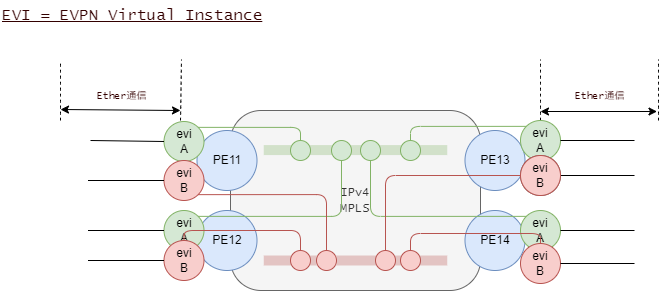

The diagram above was exported from draw.io. Its source (the exported page's mxGraphModel, read from the mxfile embedded in the PNG):
<mxGraphModel dx="848" dy="792" grid="1" gridSize="10" guides="1" tooltips="1" connect="1" arrows="1" fold="1" page="1" pageScale="1" pageWidth="1169" pageHeight="1654" math="0" shadow="0">
  <root>
    <mxCell id="0" />
    <mxCell id="1" parent="0" />
    <mxCell id="78" value="" style="endArrow=none;dashed=1;html=1;fontFamily=Lucida Console;fontSize=10;fontColor=#FF0000;curved=1;" parent="1" edge="1">
      <mxGeometry width="50" height="50" relative="1" as="geometry">
        <mxPoint x="678" y="130" as="sourcePoint" />
        <mxPoint x="677.9999999999998" y="68.99999999999989" as="targetPoint" />
      </mxGeometry>
    </mxCell>
    <mxCell id="93" value="&lt;span style=&quot;font-family: &amp;quot;Lucida Console&amp;quot;;&quot;&gt;IPv4&lt;/span&gt;&lt;br style=&quot;border-color: var(--border-color); font-family: &amp;quot;Lucida Console&amp;quot;;&quot;&gt;&lt;span style=&quot;font-family: &amp;quot;Lucida Console&amp;quot;;&quot;&gt;MPLS&lt;/span&gt;" style="rounded=1;whiteSpace=wrap;html=1;arcSize=17;fillColor=#f5f5f5;fontColor=#333333;strokeColor=#666666;" parent="1" vertex="1">
      <mxGeometry x="250" y="120" width="250" height="180" as="geometry" />
    </mxCell>
    <mxCell id="73" value="PE13" style="ellipse;whiteSpace=wrap;html=1;fillColor=#dae8fc;strokeColor=#6c8ebf;" parent="1" vertex="1">
      <mxGeometry x="484.5" y="140" width="60" height="60" as="geometry" />
    </mxCell>
    <mxCell id="74" value="PE11" style="ellipse;whiteSpace=wrap;html=1;fillColor=#dae8fc;strokeColor=#6c8ebf;" parent="1" vertex="1">
      <mxGeometry x="216.5" y="140" width="60" height="60" as="geometry" />
    </mxCell>
    <mxCell id="77" value="" style="endArrow=none;dashed=1;html=1;fontFamily=Lucida Console;fontSize=10;fontColor=#FF0000;curved=1;" parent="1" edge="1">
      <mxGeometry width="50" height="50" relative="1" as="geometry">
        <mxPoint x="80" y="130" as="sourcePoint" />
        <mxPoint x="80.00000000000009" y="69.99999999999989" as="targetPoint" />
      </mxGeometry>
    </mxCell>
    <mxCell id="79" value="" style="endArrow=classic;startArrow=classic;html=1;fontFamily=Lucida Console;fontSize=10;fontColor=#FF0000;curved=1;" parent="1" edge="1">
      <mxGeometry width="50" height="50" relative="1" as="geometry">
        <mxPoint x="80" y="119" as="sourcePoint" />
        <mxPoint x="200" y="120" as="targetPoint" />
      </mxGeometry>
    </mxCell>
    <mxCell id="80" value="Ether通信" style="text;html=1;align=center;verticalAlign=middle;resizable=0;points=[];autosize=1;strokeColor=none;fillColor=none;fontSize=10;fontFamily=Lucida Console;fontColor=#330000;" parent="1" vertex="1">
      <mxGeometry x="584" y="90" width="70" height="30" as="geometry" />
    </mxCell>
    <mxCell id="81" value="&lt;u&gt;EVI = EVPN Virtual Instance&lt;/u&gt;" style="text;html=1;align=left;verticalAlign=middle;resizable=0;points=[];autosize=1;strokeColor=none;fillColor=none;fontSize=16;fontFamily=Lucida Console;fontColor=#330000;" parent="1" vertex="1">
      <mxGeometry x="20" y="10" width="280" height="30" as="geometry" />
    </mxCell>
    <mxCell id="82" value="" style="endArrow=none;dashed=1;html=1;fontFamily=Lucida Console;fontSize=10;fontColor=#FF0000;curved=1;" parent="1" edge="1">
      <mxGeometry width="50" height="50" relative="1" as="geometry">
        <mxPoint x="560" y="130" as="sourcePoint" />
        <mxPoint x="560" y="69" as="targetPoint" />
      </mxGeometry>
    </mxCell>
    <mxCell id="83" value="" style="endArrow=none;dashed=1;html=1;fontFamily=Lucida Console;fontSize=10;fontColor=#FF0000;curved=1;" parent="1" edge="1">
      <mxGeometry width="50" height="50" relative="1" as="geometry">
        <mxPoint x="200" y="130" as="sourcePoint" />
        <mxPoint x="201" y="69" as="targetPoint" />
      </mxGeometry>
    </mxCell>
    <mxCell id="84" value="" style="endArrow=classic;startArrow=classic;html=1;fontFamily=Lucida Console;fontSize=10;fontColor=#FF0000;curved=1;" parent="1" edge="1">
      <mxGeometry width="50" height="50" relative="1" as="geometry">
        <mxPoint x="560" y="121" as="sourcePoint" />
        <mxPoint x="676.5" y="121" as="targetPoint" />
      </mxGeometry>
    </mxCell>
    <mxCell id="87" value="Ether通信" style="text;html=1;align=center;verticalAlign=middle;resizable=0;points=[];autosize=1;strokeColor=none;fillColor=none;fontSize=10;fontFamily=Lucida Console;fontColor=#330000;" parent="1" vertex="1">
      <mxGeometry x="105.5" y="90" width="70" height="30" as="geometry" />
    </mxCell>
    <mxCell id="91" value="evi&lt;br&gt;A" style="ellipse;whiteSpace=wrap;html=1;fillColor=#d5e8d4;strokeColor=#82b366;" parent="1" vertex="1">
      <mxGeometry x="183.5" y="130.99999999999994" width="40" height="40" as="geometry" />
    </mxCell>
    <mxCell id="92" value="evi&lt;br&gt;A" style="ellipse;whiteSpace=wrap;html=1;fillColor=#d5e8d4;strokeColor=#82b366;" parent="1" vertex="1">
      <mxGeometry x="540" y="129.99999999999994" width="40" height="40" as="geometry" />
    </mxCell>
    <mxCell id="94" value="" style="endArrow=none;html=1;entryX=0;entryY=0.5;entryDx=0;entryDy=0;" parent="1" source="92" edge="1">
      <mxGeometry width="50" height="50" relative="1" as="geometry">
        <mxPoint x="620" y="430" as="sourcePoint" />
        <mxPoint x="654" y="150" as="targetPoint" />
      </mxGeometry>
    </mxCell>
    <mxCell id="95" value="PE14" style="ellipse;whiteSpace=wrap;html=1;fillColor=#dae8fc;strokeColor=#6c8ebf;" parent="1" vertex="1">
      <mxGeometry x="484.5" y="220" width="60" height="60" as="geometry" />
    </mxCell>
    <mxCell id="97" value="evi&lt;br&gt;A" style="ellipse;whiteSpace=wrap;html=1;fillColor=#d5e8d4;strokeColor=#82b366;" parent="1" vertex="1">
      <mxGeometry x="540" y="219.99999999999994" width="40" height="40" as="geometry" />
    </mxCell>
    <mxCell id="98" value="" style="endArrow=none;html=1;entryX=0;entryY=0.5;entryDx=0;entryDy=0;" parent="1" source="97" edge="1">
      <mxGeometry width="50" height="50" relative="1" as="geometry">
        <mxPoint x="620" y="520" as="sourcePoint" />
        <mxPoint x="654" y="240" as="targetPoint" />
      </mxGeometry>
    </mxCell>
    <mxCell id="99" value="" style="endArrow=none;html=1;entryX=0;entryY=0.5;entryDx=0;entryDy=0;" parent="1" target="91" edge="1">
      <mxGeometry width="50" height="50" relative="1" as="geometry">
        <mxPoint x="110" y="150" as="sourcePoint" />
        <mxPoint x="666.0000000000011" y="175" as="targetPoint" />
      </mxGeometry>
    </mxCell>
    <mxCell id="100" value="PE12" style="ellipse;whiteSpace=wrap;html=1;fillColor=#dae8fc;strokeColor=#6c8ebf;" parent="1" vertex="1">
      <mxGeometry x="216.5" y="220" width="60" height="60" as="geometry" />
    </mxCell>
    <mxCell id="101" value="evi&lt;br&gt;A" style="ellipse;whiteSpace=wrap;html=1;fillColor=#d5e8d4;strokeColor=#82b366;" parent="1" vertex="1">
      <mxGeometry x="183.5" y="219.99999999999994" width="40" height="40" as="geometry" />
    </mxCell>
    <mxCell id="103" value="" style="endArrow=none;html=1;entryX=0;entryY=0.5;entryDx=0;entryDy=0;" parent="1" target="101" edge="1">
      <mxGeometry width="50" height="50" relative="1" as="geometry">
        <mxPoint x="107.5" y="240" as="sourcePoint" />
        <mxPoint x="666.0000000000011" y="255" as="targetPoint" />
      </mxGeometry>
    </mxCell>
    <mxCell id="178" value="evi&lt;br&gt;B" style="ellipse;whiteSpace=wrap;html=1;fillColor=#f8cecc;strokeColor=#b85450;" parent="1" vertex="1">
      <mxGeometry x="183.5" y="169.99999999999994" width="40" height="40" as="geometry" />
    </mxCell>
    <mxCell id="179" value="" style="endArrow=none;html=1;entryX=0;entryY=0.5;entryDx=0;entryDy=0;" parent="1" target="178" edge="1">
      <mxGeometry width="50" height="50" relative="1" as="geometry">
        <mxPoint x="107.5" y="190" as="sourcePoint" />
        <mxPoint x="666.0000000000011" y="205" as="targetPoint" />
      </mxGeometry>
    </mxCell>
    <mxCell id="180" value="evi&lt;br&gt;B" style="ellipse;whiteSpace=wrap;html=1;fillColor=#f8cecc;strokeColor=#b85450;" parent="1" vertex="1">
      <mxGeometry x="183.5" y="249.99999999999994" width="40" height="40" as="geometry" />
    </mxCell>
    <mxCell id="181" value="" style="endArrow=none;html=1;entryX=0;entryY=0.5;entryDx=0;entryDy=0;" parent="1" target="180" edge="1">
      <mxGeometry width="50" height="50" relative="1" as="geometry">
        <mxPoint x="107.5" y="270" as="sourcePoint" />
        <mxPoint x="666.0000000000011" y="285" as="targetPoint" />
      </mxGeometry>
    </mxCell>
    <mxCell id="182" value="evi&lt;br&gt;B" style="ellipse;whiteSpace=wrap;html=1;fillColor=#f5f5f5;strokeColor=#666666;fontColor=#333333;" parent="1" vertex="1">
      <mxGeometry x="540" y="164.99999999999994" width="40" height="40" as="geometry" />
    </mxCell>
    <mxCell id="183" value="" style="endArrow=none;html=1;entryX=0;entryY=0.5;entryDx=0;entryDy=0;" parent="1" source="182" edge="1">
      <mxGeometry width="50" height="50" relative="1" as="geometry">
        <mxPoint x="620" y="465" as="sourcePoint" />
        <mxPoint x="654" y="185" as="targetPoint" />
      </mxGeometry>
    </mxCell>
    <mxCell id="184" value="evi&lt;br&gt;B" style="ellipse;whiteSpace=wrap;html=1;fillColor=#f8cecc;strokeColor=#b85450;" parent="1" vertex="1">
      <mxGeometry x="540" y="252.99999999999994" width="40" height="40" as="geometry" />
    </mxCell>
    <mxCell id="185" value="" style="endArrow=none;html=1;entryX=0;entryY=0.5;entryDx=0;entryDy=0;" parent="1" source="184" edge="1">
      <mxGeometry width="50" height="50" relative="1" as="geometry">
        <mxPoint x="620" y="553" as="sourcePoint" />
        <mxPoint x="654" y="273" as="targetPoint" />
      </mxGeometry>
    </mxCell>
    <mxCell id="186" value="" style="endArrow=none;html=1;rounded=1;strokeWidth=10;fillColor=#d5e8d4;strokeColor=#82b366;opacity=30;startArrow=none;" parent="1" edge="1">
      <mxGeometry width="50" height="50" relative="1" as="geometry">
        <mxPoint x="283.25" y="159.57999999999998" as="sourcePoint" />
        <mxPoint x="466.75" y="159.57999999999998" as="targetPoint" />
      </mxGeometry>
    </mxCell>
    <mxCell id="187" value="" style="ellipse;whiteSpace=wrap;html=1;fillColor=#d5e8d4;strokeColor=#82b366;" parent="1" vertex="1">
      <mxGeometry x="310" y="150" width="20" height="20" as="geometry" />
    </mxCell>
    <mxCell id="190" value="" style="ellipse;whiteSpace=wrap;html=1;fillColor=#d5e8d4;strokeColor=#82b366;" parent="1" vertex="1">
      <mxGeometry x="351" y="150" width="20" height="20" as="geometry" />
    </mxCell>
    <mxCell id="191" value="" style="ellipse;whiteSpace=wrap;html=1;fillColor=#d5e8d4;strokeColor=#82b366;" parent="1" vertex="1">
      <mxGeometry x="380" y="150" width="20" height="20" as="geometry" />
    </mxCell>
    <mxCell id="192" value="" style="ellipse;whiteSpace=wrap;html=1;fillColor=#d5e8d4;strokeColor=#82b366;" parent="1" vertex="1">
      <mxGeometry x="420" y="150" width="20" height="20" as="geometry" />
    </mxCell>
    <mxCell id="193" style="edgeStyle=orthogonalEdgeStyle;html=1;entryX=0.5;entryY=0;entryDx=0;entryDy=0;endArrow=none;endFill=0;exitX=0;exitY=0;exitDx=0;exitDy=0;fillColor=#d5e8d4;strokeColor=#82b366;" parent="1" source="92" target="192" edge="1">
      <mxGeometry relative="1" as="geometry">
        <mxPoint x="664" y="520" as="sourcePoint" />
        <mxPoint x="570" y="540" as="targetPoint" />
      </mxGeometry>
    </mxCell>
    <mxCell id="194" style="edgeStyle=orthogonalEdgeStyle;html=1;entryX=0.5;entryY=1;entryDx=0;entryDy=0;endArrow=none;endFill=0;exitX=0;exitY=0;exitDx=0;exitDy=0;fillColor=#d5e8d4;strokeColor=#82b366;" parent="1" source="97" target="191" edge="1">
      <mxGeometry relative="1" as="geometry">
        <mxPoint x="555.857864376278" y="145.85786437627803" as="sourcePoint" />
        <mxPoint x="440" y="160" as="targetPoint" />
      </mxGeometry>
    </mxCell>
    <mxCell id="195" style="edgeStyle=orthogonalEdgeStyle;html=1;entryX=0.5;entryY=1;entryDx=0;entryDy=0;endArrow=none;endFill=0;exitX=1;exitY=0;exitDx=0;exitDy=0;fillColor=#d5e8d4;strokeColor=#82b366;" parent="1" source="101" target="190" edge="1">
      <mxGeometry relative="1" as="geometry">
        <mxPoint x="550" y="250" as="sourcePoint" />
        <mxPoint x="400" y="180" as="targetPoint" />
      </mxGeometry>
    </mxCell>
    <mxCell id="196" style="edgeStyle=orthogonalEdgeStyle;html=1;entryX=0.5;entryY=0;entryDx=0;entryDy=0;endArrow=none;endFill=0;exitX=1;exitY=0;exitDx=0;exitDy=0;fillColor=#d5e8d4;strokeColor=#82b366;" parent="1" source="91" target="187" edge="1">
      <mxGeometry relative="1" as="geometry">
        <mxPoint x="260" y="110" as="sourcePoint" />
        <mxPoint x="400" y="180" as="targetPoint" />
      </mxGeometry>
    </mxCell>
    <mxCell id="197" value="evi&lt;br&gt;B" style="ellipse;whiteSpace=wrap;html=1;fillColor=#f8cecc;strokeColor=#b85450;" parent="1" vertex="1">
      <mxGeometry x="540" y="164.99999999999994" width="40" height="40" as="geometry" />
    </mxCell>
    <mxCell id="198" value="" style="endArrow=none;html=1;rounded=1;strokeWidth=10;fillColor=#f8cecc;strokeColor=#b85450;opacity=30;startArrow=none;" parent="1" source="200" edge="1">
      <mxGeometry width="50" height="50" relative="1" as="geometry">
        <mxPoint x="283.25" y="269.99999999999994" as="sourcePoint" />
        <mxPoint x="466.75" y="269.99999999999994" as="targetPoint" />
      </mxGeometry>
    </mxCell>
    <mxCell id="201" value="" style="ellipse;whiteSpace=wrap;html=1;fillColor=#f8cecc;strokeColor=#b85450;" parent="1" vertex="1">
      <mxGeometry x="395" y="260" width="20" height="20" as="geometry" />
    </mxCell>
    <mxCell id="202" value="" style="ellipse;whiteSpace=wrap;html=1;fillColor=#f8cecc;strokeColor=#b85450;" parent="1" vertex="1">
      <mxGeometry x="420" y="260" width="20" height="20" as="geometry" />
    </mxCell>
    <mxCell id="203" style="edgeStyle=orthogonalEdgeStyle;html=1;endArrow=none;endFill=0;exitX=0.5;exitY=0;exitDx=0;exitDy=0;fillColor=#f8cecc;strokeColor=#b85450;entryX=0.5;entryY=0;entryDx=0;entryDy=0;" parent="1" source="184" target="202" edge="1">
      <mxGeometry relative="1" as="geometry">
        <mxPoint x="555.857864376278" y="235.85786437627803" as="sourcePoint" />
        <mxPoint x="400" y="180" as="targetPoint" />
      </mxGeometry>
    </mxCell>
    <mxCell id="204" style="edgeStyle=orthogonalEdgeStyle;html=1;endArrow=none;endFill=0;fillColor=#f8cecc;strokeColor=#b85450;entryX=0.5;entryY=0;entryDx=0;entryDy=0;" parent="1" source="197" target="201" edge="1">
      <mxGeometry relative="1" as="geometry">
        <mxPoint x="570" y="263" as="sourcePoint" />
        <mxPoint x="440" y="270" as="targetPoint" />
      </mxGeometry>
    </mxCell>
    <mxCell id="205" style="edgeStyle=orthogonalEdgeStyle;html=1;entryX=0.5;entryY=0;entryDx=0;entryDy=0;endArrow=none;endFill=0;exitX=0.5;exitY=0;exitDx=0;exitDy=0;fillColor=#f8cecc;strokeColor=#b85450;" parent="1" source="180" target="199" edge="1">
      <mxGeometry relative="1" as="geometry">
        <mxPoint x="227.64213562373095" y="146.85786437626916" as="sourcePoint" />
        <mxPoint x="330" y="160" as="targetPoint" />
      </mxGeometry>
    </mxCell>
    <mxCell id="206" style="edgeStyle=orthogonalEdgeStyle;html=1;entryX=0.5;entryY=0;entryDx=0;entryDy=0;endArrow=none;endFill=0;exitX=1;exitY=1;exitDx=0;exitDy=0;fillColor=#f8cecc;strokeColor=#b85450;" parent="1" source="178" target="200" edge="1">
      <mxGeometry relative="1" as="geometry">
        <mxPoint x="213.5" y="260" as="sourcePoint" />
        <mxPoint x="330" y="270" as="targetPoint" />
      </mxGeometry>
    </mxCell>
    <mxCell id="207" value="" style="endArrow=none;html=1;rounded=1;strokeWidth=10;fillColor=#f8cecc;strokeColor=#b85450;opacity=30;startArrow=none;" parent="1" target="200" edge="1">
      <mxGeometry width="50" height="50" relative="1" as="geometry">
        <mxPoint x="283.25" y="270" as="sourcePoint" />
        <mxPoint x="466.75" y="270" as="targetPoint" />
      </mxGeometry>
    </mxCell>
    <mxCell id="200" value="" style="ellipse;whiteSpace=wrap;html=1;fillColor=#f8cecc;strokeColor=#b85450;" parent="1" vertex="1">
      <mxGeometry x="336" y="260" width="20" height="20" as="geometry" />
    </mxCell>
    <mxCell id="199" value="" style="ellipse;whiteSpace=wrap;html=1;fillColor=#f8cecc;strokeColor=#b85450;" parent="1" vertex="1">
      <mxGeometry x="310" y="260" width="20" height="20" as="geometry" />
    </mxCell>
  </root>
</mxGraphModel>